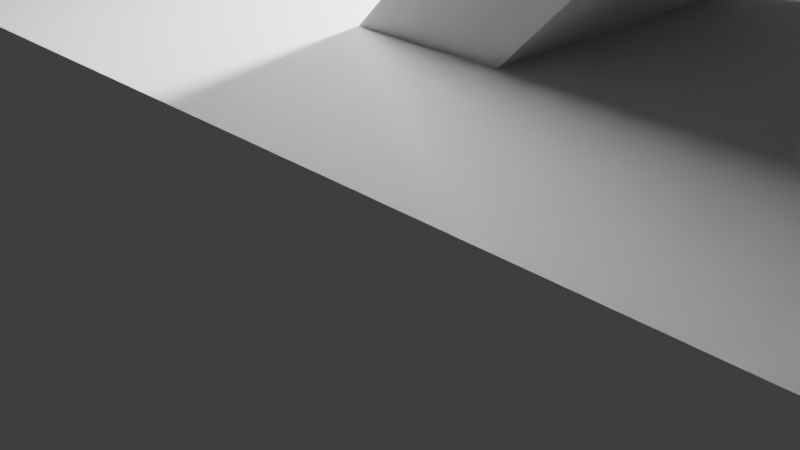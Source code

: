 # Source: Razorback.blend  (saved by Blender 2.91.10; exported with 4.5.12 LTS)
import bpy
from mathutils import Matrix  # noqa: F401  (used for matrix-valued properties, if any)

bpy.ops.wm.read_factory_settings(use_empty=True)
scene = bpy.context.scene
scene.name = 'Scene'

# ---- collections
col_collection = bpy.data.collections.new('Collection'); scene.collection.children.link(col_collection)

# ---- world
world_world = bpy.data.worlds.new('World'); scene.world = world_world
world_world.use_nodes = True; world_world.node_tree.nodes.clear()
_N = world_world.node_tree.nodes; _L = world_world.node_tree.links
n0 = _N.new('ShaderNodeOutputWorld'); n0.name = 'World Output'; n0.location = (300, 300)
n1 = _N.new('ShaderNodeBackground'); n1.name = 'Background'; n1.location = (10, 300)
n1.inputs[0].default_value = (0.05088, 0.05088, 0.05088, 1.0)
_L.new(n1.outputs[0], n0.inputs[0])
n0.is_active_output = True
world_world.color = (0.05088, 0.05088, 0.05088)
world_world.use_sun_shadow = False
world_world.sun_shadow_jitter_overblur = 0.0

# ---- cameras
cam_camera = bpy.data.cameras.new('Camera')
cam_camera.clip_end = 100.0
cam_camera.ortho_scale = 7.314

# ---- lights
light_light = bpy.data.lights.new('Light', 'POINT')
light_light.transmission_factor = 0.0
light_light.energy = 1000.0
light_light.shadow_soft_size = 0.1
light_light.shadow_maximum_resolution = 0.006
light_light.use_absolute_resolution = True

# ---- meshes
me_w_rfel = bpy.data.meshes.new('Würfel')
me_w_rfel.from_pydata([(0.0, -1.0, 0.0), (0.0, -1.0, 3.0), (0.0, 2.0, 0.0), (0.0, 2.0, 3.0), (9.0, -1.0, 0.0), (9.0, -1.0, 3.0), (9.0, 2.0, 0.0), (9.0, 2.0, 3.0)], [], [(0, 1, 3, 2), (2, 3, 7, 6), (6, 7, 5, 4), (4, 5, 1, 0), (2, 6, 4, 0), (7, 3, 1, 5)])
_uv = me_w_rfel.uv_layers.new(name='UV-Map')
_uv.uv.foreach_set('vector', [0.4844, 0.4062, 0.4844, 0.4531, 0.4375, 0.4531, 0.4375, 0.4062, 0.4375, 0.4062, 0.4375, 0.4531, 0.2969, 0.4531, 0.2969, 0.4062, 0.6719, 0.4062, 0.6719, 0.4531, 0.625, 0.4531, 0.625, 0.4062, 0.625, 0.4062, 0.625, 0.4531, 0.4844, 0.4531, 0.4844, 0.4062, 0.4844, 0.4531, 0.4844, 0.5938, 0.5312, 0.5938, 0.5312, 0.4531, 0.4375, 0.5938, 0.4375, 0.4531, 0.4844, 0.4531, 0.4844, 0.5938])
me_w_rfel.use_remesh_fix_poles = True
me_w_rfel.use_remesh_preserve_attributes = False
me_w_rfel.use_mirror_vertex_groups = False
me_w_rfel.update()
me_w_rfel_001 = bpy.data.meshes.new('Würfel.001')
me_w_rfel_001.from_pydata([(0.0, -2.0, 0.0), (0.0, -2.0, 1.0), (0.0, 3.0, 0.0), (0.0, 3.0, 1.0), (5.0, -2.0, 0.0), (5.0, -2.0, 1.0), (5.0, 3.0, 0.0), (5.0, 3.0, 1.0)], [], [(0, 1, 3, 2), (2, 3, 7, 6), (6, 7, 5, 4), (4, 5, 1, 0), (2, 6, 4, 0), (7, 3, 1, 5)])
_uv = me_w_rfel_001.uv_layers.new(name='UV-Map')
_uv.uv.foreach_set('vector', [0.5, 0.3125, 0.5, 0.3281, 0.4219, 0.3281, 0.4219, 0.3125, 0.4219, 0.3125, 0.4219, 0.3281, 0.3438, 0.3281, 0.3438, 0.3125, 0.6562, 0.3125, 0.6562, 0.3281, 0.5781, 0.3281, 0.5781, 0.3125, 0.5781, 0.3125, 0.5781, 0.3281, 0.5, 0.3281, 0.5, 0.3125, 0.5, 0.3281, 0.5, 0.4062, 0.5781, 0.4062, 0.5781, 0.3281, 0.4219, 0.4062, 0.4219, 0.3281, 0.5, 0.3281, 0.5, 0.4062])
me_w_rfel_001.use_remesh_fix_poles = True
me_w_rfel_001.use_remesh_preserve_attributes = False
me_w_rfel_001.use_mirror_vertex_groups = False
me_w_rfel_001.update()
me_w_rfel_002 = bpy.data.meshes.new('Würfel.002')
me_w_rfel_002.from_pydata([(-2.0, -2.0, -2.0), (-2.0, -2.0, 4.0), (-2.0, 3.0, -2.0), (-2.0, 3.0, 4.0), (7.0, -2.0, -2.0), (7.0, -2.0, 4.0), (7.0, 3.0, -2.0), (7.0, 3.0, 4.0)], [], [(0, 1, 3, 2), (2, 3, 7, 6), (6, 7, 5, 4), (4, 5, 1, 0), (2, 6, 4, 0), (7, 3, 1, 5)])
_uv = me_w_rfel_002.uv_layers.new(name='UV-Map')
_uv.uv.foreach_set('vector', [0.2188, 0.4531, 0.2188, 0.5469, 0.1406, 0.5469, 0.1406, 0.4531, 0.1406, 0.4531, 0.1406, 0.5469, 0.0, 0.5469, 0.0, 0.4531, 0.4375, 0.4531, 0.4375, 0.5469, 0.3594, 0.5469, 0.3594, 0.4531, 0.3594, 0.4531, 0.3594, 0.5469, 0.2188, 0.5469, 0.2188, 0.4531, 0.2188, 0.5469, 0.2188, 0.6875, 0.2969, 0.6875, 0.2969, 0.5469, 0.1406, 0.6875, 0.1406, 0.5469, 0.2188, 0.5469, 0.2188, 0.6875])
me_w_rfel_002.use_remesh_fix_poles = True
me_w_rfel_002.use_remesh_preserve_attributes = False
me_w_rfel_002.use_mirror_vertex_groups = False
me_w_rfel_002.update()
me_w_rfel_003 = bpy.data.meshes.new('Würfel.003')
me_w_rfel_003.from_pydata([(0.0, -4.0, -2.0), (0.0, -4.0, 5.0), (0.0, 3.0, -2.0), (0.0, 3.0, 5.0), (13.0, -4.0, -2.0), (13.0, -4.0, 5.0), (13.0, 3.0, -2.0), (13.0, 3.0, 5.0)], [], [(0, 1, 3, 2), (2, 3, 7, 6), (6, 7, 5, 4), (4, 5, 1, 0), (2, 6, 4, 0), (7, 3, 1, 5)])
_uv = me_w_rfel_003.uv_layers.new(name='UV-Map')
_uv.uv.foreach_set('vector', [0.3125, 0.6875, 0.3125, 0.7969, 0.2031, 0.7969, 0.2031, 0.6875, 0.2031, 0.6875, 0.2031, 0.7969, 0.0, 0.7969, 0.0, 0.6875, 0.625, 0.6875, 0.625, 0.7969, 0.5156, 0.7969, 0.5156, 0.6875, 0.5156, 0.6875, 0.5156, 0.7969, 0.3125, 0.7969, 0.3125, 0.6875, 0.3125, 0.7969, 0.3125, 1.0, 0.4219, 1.0, 0.4219, 0.7969, 0.2031, 1.0, 0.2031, 0.7969, 0.3125, 0.7969, 0.3125, 1.0])
me_w_rfel_003.use_remesh_fix_poles = True
me_w_rfel_003.use_remesh_preserve_attributes = False
me_w_rfel_003.use_mirror_vertex_groups = False
me_w_rfel_003.update()
me_w_rfel_004 = bpy.data.meshes.new('Würfel.004')
me_w_rfel_004.from_pydata([(0.0, -3.0, -2.0), (0.0, -3.0, 3.0), (0.0, 2.0, -2.0), (0.0, 2.0, 3.0), (6.0, -3.0, -2.0), (6.0, -3.0, 3.0), (6.0, 2.0, -2.0), (6.0, 2.0, 3.0)], [], [(0, 1, 3, 2), (2, 3, 7, 6), (6, 7, 5, 4), (4, 5, 1, 0), (2, 6, 4, 0), (7, 3, 1, 5)])
_uv = me_w_rfel_004.uv_layers.new(name='UV-Map')
_uv.uv.foreach_set('vector', [0.5938, 0.8281, 0.5938, 0.9062, 0.5156, 0.9062, 0.5156, 0.8281, 0.5156, 0.8281, 0.5156, 0.9062, 0.4219, 0.9062, 0.4219, 0.8281, 0.7656, 0.8281, 0.7656, 0.9062, 0.6875, 0.9062, 0.6875, 0.8281, 0.6875, 0.8281, 0.6875, 0.9062, 0.5938, 0.9062, 0.5938, 0.8281, 0.5938, 0.9062, 0.5938, 1.0, 0.6719, 1.0, 0.6719, 0.9062, 0.5156, 1.0, 0.5156, 0.9062, 0.5938, 0.9062, 0.5938, 1.0])
me_w_rfel_004.use_remesh_fix_poles = True
me_w_rfel_004.use_remesh_preserve_attributes = False
me_w_rfel_004.use_mirror_vertex_groups = False
me_w_rfel_004.update()
me_w_rfel_005 = bpy.data.meshes.new('Würfel.005')
me_w_rfel_005.from_pydata([(0.0, -3.0, -2.0), (0.0, -3.0, 2.0), (0.0, 2.0, -2.0), (0.0, 2.0, 2.0), (6.0, -3.0, -2.0), (6.0, -3.0, 2.0), (6.0, 2.0, -2.0), (6.0, 2.0, 2.0)], [], [(0, 1, 3, 2), (2, 3, 7, 6), (6, 7, 5, 4), (4, 5, 1, 0), (2, 6, 4, 0), (7, 3, 1, 5)])
_uv = me_w_rfel_005.uv_layers.new(name='UV-Map')
_uv.uv.foreach_set('vector', [0.7031, 0.4688, 0.7031, 0.5312, 0.625, 0.5312, 0.625, 0.4688, 0.625, 0.4688, 0.625, 0.5312, 0.5312, 0.5312, 0.5312, 0.4688, 0.875, 0.4688, 0.875, 0.5312, 0.7969, 0.5312, 0.7969, 0.4688, 0.7969, 0.4688, 0.7969, 0.5312, 0.7031, 0.5312, 0.7031, 0.4688, 0.7031, 0.5312, 0.7031, 0.625, 0.7812, 0.625, 0.7812, 0.5312, 0.625, 0.625, 0.625, 0.5312, 0.7031, 0.5312, 0.7031, 0.625])
me_w_rfel_005.use_remesh_fix_poles = True
me_w_rfel_005.use_remesh_preserve_attributes = False
me_w_rfel_005.use_mirror_vertex_groups = False
me_w_rfel_005.update()
me_w_rfel_006 = bpy.data.meshes.new('Würfel.006')
me_w_rfel_006.from_pydata([(0.0, -3.0, -1.0), (0.0, -3.0, 2.0), (0.0, 2.0, -1.0), (0.0, 2.0, 2.0), (6.0, -3.0, -1.0), (6.0, -3.0, 2.0), (6.0, 2.0, -1.0), (6.0, 2.0, 2.0)], [], [(0, 1, 3, 2), (2, 3, 7, 6), (6, 7, 5, 4), (4, 5, 1, 0), (2, 6, 4, 0), (7, 3, 1, 5)])
_uv = me_w_rfel_006.uv_layers.new(name='UV-Map')
_uv.uv.foreach_set('vector', [0.1719, 0.3125, 0.1719, 0.3594, 0.09375, 0.3594, 0.09375, 0.3125, 0.09375, 0.3125, 0.09375, 0.3594, 0.0, 0.3594, 0.0, 0.3125, 0.3438, 0.3125, 0.3438, 0.3594, 0.2656, 0.3594, 0.2656, 0.3125, 0.2656, 0.3125, 0.2656, 0.3594, 0.1719, 0.3594, 0.1719, 0.3125, 0.1719, 0.3594, 0.1719, 0.4531, 0.25, 0.4531, 0.25, 0.3594, 0.09375, 0.4531, 0.09375, 0.3594, 0.1719, 0.3594, 0.1719, 0.4531])
me_w_rfel_006.use_remesh_fix_poles = True
me_w_rfel_006.use_remesh_preserve_attributes = False
me_w_rfel_006.use_mirror_vertex_groups = False
me_w_rfel_006.update()
me_w_rfel_007 = bpy.data.meshes.new('Würfel.007')
me_w_rfel_007.from_pydata([(-2.0, -1.0, 0.0), (-2.0, -1.0, 9.0), (-2.0, 1.0, 0.0), (-2.0, 1.0, 9.0), (1.0, -1.0, 0.0), (1.0, -1.0, 9.0), (1.0, 1.0, 0.0), (1.0, 1.0, 9.0)], [], [(0, 1, 3, 2), (2, 3, 7, 6), (6, 7, 5, 4), (4, 5, 1, 0), (2, 6, 4, 0), (7, 3, 1, 5)])
_uv = me_w_rfel_007.uv_layers.new(name='UV-Map')
_uv.uv.foreach_set('vector', [0.2344, 0.125, 0.2344, 0.2656, 0.2031, 0.2656, 0.2031, 0.125, 0.2031, 0.125, 0.2031, 0.2656, 0.1562, 0.2656, 0.1562, 0.125, 0.3125, 0.125, 0.3125, 0.2656, 0.2812, 0.2656, 0.2812, 0.125, 0.2812, 0.125, 0.2812, 0.2656, 0.2344, 0.2656, 0.2344, 0.125, 0.2344, 0.2656, 0.2344, 0.3125, 0.2656, 0.3125, 0.2656, 0.2656, 0.2031, 0.3125, 0.2031, 0.2656, 0.2344, 0.2656, 0.2344, 0.3125])
me_w_rfel_007.use_remesh_fix_poles = True
me_w_rfel_007.use_remesh_preserve_attributes = False
me_w_rfel_007.use_mirror_vertex_groups = False
me_w_rfel_007.update()
me_w_rfel_008 = bpy.data.meshes.new('Würfel.008')
me_w_rfel_008.from_pydata([(-2.0, -1.0, 0.0), (-2.0, -1.0, 9.0), (-2.0, 1.0, 0.0), (-2.0, 1.0, 9.0), (1.0, -1.0, 0.0), (1.0, -1.0, 9.0), (1.0, 1.0, 0.0), (1.0, 1.0, 9.0)], [], [(0, 1, 3, 2), (2, 3, 7, 6), (6, 7, 5, 4), (4, 5, 1, 0), (2, 6, 4, 0), (7, 3, 1, 5)])
_uv = me_w_rfel_008.uv_layers.new(name='UV-Map')
_uv.uv.foreach_set('vector', [0.07812, 0.125, 0.07812, 0.2656, 0.04688, 0.2656, 0.04688, 0.125, 0.04688, 0.125, 0.04688, 0.2656, 0.0, 0.2656, 0.0, 0.125, 0.1562, 0.125, 0.1562, 0.2656, 0.125, 0.2656, 0.125, 0.125, 0.125, 0.125, 0.125, 0.2656, 0.07812, 0.2656, 0.07812, 0.125, 0.07812, 0.2656, 0.07812, 0.3125, 0.1094, 0.3125, 0.1094, 0.2656, 0.04688, 0.3125, 0.04688, 0.2656, 0.07812, 0.2656, 0.07812, 0.3125])
me_w_rfel_008.use_remesh_fix_poles = True
me_w_rfel_008.use_remesh_preserve_attributes = False
me_w_rfel_008.use_mirror_vertex_groups = False
me_w_rfel_008.update()
me_w_rfel_009 = bpy.data.meshes.new('Würfel.009')
me_w_rfel_009.from_pydata([(0.0, -2.0, 0.0), (0.0, -2.0, 9.0), (0.0, 1.0, 0.0), (0.0, 1.0, 9.0), (3.0, -2.0, 0.0), (3.0, -2.0, 9.0), (3.0, 1.0, 0.0), (3.0, 1.0, 9.0)], [], [(0, 1, 3, 2), (2, 3, 7, 6), (6, 7, 5, 4), (4, 5, 1, 0), (2, 6, 4, 0), (7, 3, 1, 5)])
_uv = me_w_rfel_009.uv_layers.new(name='UV-Map')
_uv.uv.foreach_set('vector', [0.09375, 0.8125, 0.09375, 0.9531, 0.04688, 0.9531, 0.04688, 0.8125, 0.04688, 0.8125, 0.04688, 0.9531, 0.0, 0.9531, 0.0, 0.8125, 0.1875, 0.8125, 0.1875, 0.9531, 0.1406, 0.9531, 0.1406, 0.8125, 0.1406, 0.8125, 0.1406, 0.9531, 0.09375, 0.9531, 0.09375, 0.8125, 0.09375, 0.9531, 0.09375, 1.0, 0.1406, 1.0, 0.1406, 0.9531, 0.04688, 1.0, 0.04688, 0.9531, 0.09375, 0.9531, 0.09375, 1.0])
me_w_rfel_009.use_remesh_fix_poles = True
me_w_rfel_009.use_remesh_preserve_attributes = False
me_w_rfel_009.use_mirror_vertex_groups = False
me_w_rfel_009.update()
me_w_rfel_010 = bpy.data.meshes.new('Würfel.010')
me_w_rfel_010.from_pydata([(-3.0, -1.0, 0.0), (-3.0, -1.0, 1.0), (-3.0, 2.0, 0.0), (-3.0, 2.0, 1.0), (1.0, -1.0, 0.0), (1.0, -1.0, 1.0), (1.0, 2.0, 0.0), (1.0, 2.0, 1.0)], [], [(0, 1, 3, 2), (2, 3, 7, 6), (6, 7, 5, 4), (4, 5, 1, 0), (2, 6, 4, 0), (7, 3, 1, 5)])
_uv = me_w_rfel_010.uv_layers.new(name='UV-Map')
_uv.uv.foreach_set('vector', [0.7188, 0.3906, 0.7188, 0.4062, 0.6719, 0.4062, 0.6719, 0.3906, 0.6719, 0.3906, 0.6719, 0.4062, 0.6094, 0.4062, 0.6094, 0.3906, 0.8281, 0.3906, 0.8281, 0.4062, 0.7812, 0.4062, 0.7812, 0.3906, 0.7812, 0.3906, 0.7812, 0.4062, 0.7188, 0.4062, 0.7188, 0.3906, 0.7188, 0.4062, 0.7188, 0.4688, 0.7656, 0.4688, 0.7656, 0.4062, 0.6719, 0.4688, 0.6719, 0.4062, 0.7188, 0.4062, 0.7188, 0.4688])
me_w_rfel_010.use_remesh_fix_poles = True
me_w_rfel_010.use_remesh_preserve_attributes = False
me_w_rfel_010.use_mirror_vertex_groups = False
me_w_rfel_010.update()
me_w_rfel_011 = bpy.data.meshes.new('Würfel.011')
me_w_rfel_011.from_pydata([(-3.0, 0.0, 0.0), (-3.0, 0.0, 1.0), (-3.0, 2.0, 0.0), (-3.0, 2.0, 1.0), (1.0, 0.0, 0.0), (1.0, 0.0, 1.0), (1.0, 2.0, 0.0), (1.0, 2.0, 1.0)], [], [(0, 1, 3, 2), (2, 3, 7, 6), (6, 7, 5, 4), (4, 5, 1, 0), (2, 6, 4, 0), (7, 3, 1, 5)])
_uv = me_w_rfel_011.uv_layers.new(name='UV-Map')
_uv.uv.foreach_set('vector', [0.8594, 0.8438, 0.8594, 0.8594, 0.8281, 0.8594, 0.8281, 0.8438, 0.8281, 0.8438, 0.8281, 0.8594, 0.7656, 0.8594, 0.7656, 0.8438, 0.9531, 0.8438, 0.9531, 0.8594, 0.9219, 0.8594, 0.9219, 0.8438, 0.9219, 0.8438, 0.9219, 0.8594, 0.8594, 0.8594, 0.8594, 0.8438, 0.8594, 0.8594, 0.8594, 0.9219, 0.8906, 0.9219, 0.8906, 0.8594, 0.8281, 0.9219, 0.8281, 0.8594, 0.8594, 0.8594, 0.8594, 0.9219])
me_w_rfel_011.use_remesh_fix_poles = True
me_w_rfel_011.use_remesh_preserve_attributes = False
me_w_rfel_011.use_mirror_vertex_groups = False
me_w_rfel_011.update()
me_w_rfel_012 = bpy.data.meshes.new('Würfel.012')
me_w_rfel_012.from_pydata([(-3.0, 0.0, 0.0), (-3.0, 0.0, 1.0), (-3.0, 2.0, 0.0), (-3.0, 2.0, 1.0), (1.0, 0.0, 0.0), (1.0, 0.0, 1.0), (1.0, 2.0, 0.0), (1.0, 2.0, 1.0)], [], [(0, 1, 3, 2), (2, 3, 7, 6), (6, 7, 5, 4), (4, 5, 1, 0), (2, 6, 4, 0), (7, 3, 1, 5)])
_uv = me_w_rfel_012.uv_layers.new(name='UV-Map')
_uv.uv.foreach_set('vector', [0.7656, 0.9219, 0.7656, 0.9375, 0.7344, 0.9375, 0.7344, 0.9219, 0.7344, 0.9219, 0.7344, 0.9375, 0.6719, 0.9375, 0.6719, 0.9219, 0.8594, 0.9219, 0.8594, 0.9375, 0.8281, 0.9375, 0.8281, 0.9219, 0.8281, 0.9219, 0.8281, 0.9375, 0.7656, 0.9375, 0.7656, 0.9219, 0.7656, 0.9375, 0.7656, 1.0, 0.7969, 1.0, 0.7969, 0.9375, 0.7344, 1.0, 0.7344, 0.9375, 0.7656, 0.9375, 0.7656, 1.0])
me_w_rfel_012.use_remesh_fix_poles = True
me_w_rfel_012.use_remesh_preserve_attributes = False
me_w_rfel_012.use_mirror_vertex_groups = False
me_w_rfel_012.update()
me_w_rfel_013 = bpy.data.meshes.new('Würfel.013')
me_w_rfel_013.from_pydata([(1.0, -6.0, -1.0), (1.0, -6.0, 1.0), (1.0, 9.0, -1.0), (1.0, 9.0, 1.0), (3.0, -6.0, -1.0), (3.0, -6.0, 1.0), (3.0, 9.0, -1.0), (3.0, 9.0, 1.0)], [], [(0, 1, 3, 2), (2, 3, 7, 6), (6, 7, 5, 4), (4, 5, 1, 0), (2, 6, 4, 0), (7, 3, 1, 5)])
_uv = me_w_rfel_013.uv_layers.new(name='UV-Map')
_uv.uv.foreach_set('vector', [0.5625, 0.625, 0.5625, 0.6562, 0.3281, 0.6562, 0.3281, 0.625, 0.3281, 0.625, 0.3281, 0.6562, 0.2969, 0.6562, 0.2969, 0.625, 0.8281, 0.625, 0.8281, 0.6562, 0.5938, 0.6562, 0.5938, 0.625, 0.5938, 0.625, 0.5938, 0.6562, 0.5625, 0.6562, 0.5625, 0.625, 0.5625, 0.6562, 0.5625, 0.6875, 0.7969, 0.6875, 0.7969, 0.6562, 0.3281, 0.6875, 0.3281, 0.6562, 0.5625, 0.6562, 0.5625, 0.6875])
me_w_rfel_013.use_remesh_fix_poles = True
me_w_rfel_013.use_remesh_preserve_attributes = False
me_w_rfel_013.use_mirror_vertex_groups = False
me_w_rfel_013.update()
me_w_rfel_014 = bpy.data.meshes.new('Würfel.014')
me_w_rfel_014.from_pydata([(0.0, -1.0, 0.0), (0.0, -1.0, 14.0), (0.0, 2.0, 0.0), (0.0, 2.0, 14.0), (1.0, -1.0, 0.0), (1.0, -1.0, 14.0), (1.0, 2.0, 0.0), (1.0, 2.0, 14.0)], [], [(0, 1, 3, 2), (2, 3, 7, 6), (6, 7, 5, 4), (4, 5, 1, 0), (2, 6, 4, 0), (7, 3, 1, 5)])
_uv = me_w_rfel_014.uv_layers.new(name='UV-Map')
_uv.uv.foreach_set('vector', [0.7188, 0.1094, 0.7188, 0.3281, 0.6719, 0.3281, 0.6719, 0.1094, 0.6719, 0.1094, 0.6719, 0.3281, 0.6562, 0.3281, 0.6562, 0.1094, 0.7812, 0.1094, 0.7812, 0.3281, 0.7344, 0.3281, 0.7344, 0.1094, 0.7344, 0.1094, 0.7344, 0.3281, 0.7188, 0.3281, 0.7188, 0.1094, 0.7188, 0.3281, 0.7188, 0.3438, 0.7656, 0.3438, 0.7656, 0.3281, 0.6719, 0.3438, 0.6719, 0.3281, 0.7188, 0.3281, 0.7188, 0.3438])
me_w_rfel_014.use_remesh_fix_poles = True
me_w_rfel_014.use_remesh_preserve_attributes = False
me_w_rfel_014.use_mirror_vertex_groups = False
me_w_rfel_014.update()
me_w_rfel_015 = bpy.data.meshes.new('Würfel.015')
me_w_rfel_015.from_pydata([(0.0, -1.0, 0.0), (0.0, -1.0, 9.0), (0.0, 2.0, 0.0), (0.0, 2.0, 9.0), (1.0, -1.0, 0.0), (1.0, -1.0, 9.0), (1.0, 2.0, 0.0), (1.0, 2.0, 9.0)], [], [(0, 1, 3, 2), (2, 3, 7, 6), (6, 7, 5, 4), (4, 5, 1, 0), (2, 6, 4, 0), (7, 3, 1, 5)])
_uv = me_w_rfel_015.uv_layers.new(name='UV-Map')
_uv.uv.foreach_set('vector', [0.8125, 0.6875, 0.8125, 0.8281, 0.7656, 0.8281, 0.7656, 0.6875, 0.7656, 0.6875, 0.7656, 0.8281, 0.75, 0.8281, 0.75, 0.6875, 0.875, 0.6875, 0.875, 0.8281, 0.8281, 0.8281, 0.8281, 0.6875, 0.8281, 0.6875, 0.8281, 0.8281, 0.8125, 0.8281, 0.8125, 0.6875, 0.8125, 0.8281, 0.8125, 0.8438, 0.8594, 0.8438, 0.8594, 0.8281, 0.7656, 0.8438, 0.7656, 0.8281, 0.8125, 0.8281, 0.8125, 0.8438])
me_w_rfel_015.use_remesh_fix_poles = True
me_w_rfel_015.use_remesh_preserve_attributes = False
me_w_rfel_015.use_mirror_vertex_groups = False
me_w_rfel_015.update()
me_w_rfel_016 = bpy.data.meshes.new('Würfel.016')
me_w_rfel_016.from_pydata([(0.0, -1.0, 0.0), (0.0, -1.0, 11.0), (0.0, 2.0, 0.0), (0.0, 2.0, 11.0), (1.0, -1.0, 0.0), (1.0, -1.0, 11.0), (1.0, 2.0, 0.0), (1.0, 2.0, 11.0)], [], [(0, 1, 3, 2), (2, 3, 7, 6), (6, 7, 5, 4), (4, 5, 1, 0), (2, 6, 4, 0), (7, 3, 1, 5)])
_uv = me_w_rfel_016.uv_layers.new(name='UV-Map')
_uv.uv.foreach_set('vector', [0.375, 0.125, 0.375, 0.2969, 0.3281, 0.2969, 0.3281, 0.125, 0.3281, 0.125, 0.3281, 0.2969, 0.3125, 0.2969, 0.3125, 0.125, 0.4375, 0.125, 0.4375, 0.2969, 0.3906, 0.2969, 0.3906, 0.125, 0.3906, 0.125, 0.3906, 0.2969, 0.375, 0.2969, 0.375, 0.125, 0.375, 0.2969, 0.375, 0.3125, 0.4219, 0.3125, 0.4219, 0.2969, 0.3281, 0.3125, 0.3281, 0.2969, 0.375, 0.2969, 0.375, 0.3125])
me_w_rfel_016.use_remesh_fix_poles = True
me_w_rfel_016.use_remesh_preserve_attributes = False
me_w_rfel_016.use_mirror_vertex_groups = False
me_w_rfel_016.update()
me_w_rfel_017 = bpy.data.meshes.new('Würfel.017')
me_w_rfel_017.from_pydata([(0.0, -1.0, 0.0), (0.0, -1.0, 9.0), (0.0, 2.0, 0.0), (0.0, 2.0, 9.0), (1.0, -1.0, 0.0), (1.0, -1.0, 9.0), (1.0, 2.0, 0.0), (1.0, 2.0, 9.0)], [], [(0, 1, 3, 2), (2, 3, 7, 6), (6, 7, 5, 4), (4, 5, 1, 0), (2, 6, 4, 0), (7, 3, 1, 5)])
_uv = me_w_rfel_017.uv_layers.new(name='UV-Map')
_uv.uv.foreach_set('vector', [0.5, 0.1562, 0.5, 0.2969, 0.4531, 0.2969, 0.4531, 0.1562, 0.4531, 0.1562, 0.4531, 0.2969, 0.4375, 0.2969, 0.4375, 0.1562, 0.5625, 0.1562, 0.5625, 0.2969, 0.5156, 0.2969, 0.5156, 0.1562, 0.5156, 0.1562, 0.5156, 0.2969, 0.5, 0.2969, 0.5, 0.1562, 0.5, 0.2969, 0.5, 0.3125, 0.5469, 0.3125, 0.5469, 0.2969, 0.4531, 0.3125, 0.4531, 0.2969, 0.5, 0.2969, 0.5, 0.3125])
me_w_rfel_017.use_remesh_fix_poles = True
me_w_rfel_017.use_remesh_preserve_attributes = False
me_w_rfel_017.use_mirror_vertex_groups = False
me_w_rfel_017.update()
me_w_rfel_018 = bpy.data.meshes.new('Würfel.018')
me_w_rfel_018.from_pydata([(0.0, 0.0, 0.0), (0.0, 0.0, 5.0), (0.0, 1.0, 0.0), (0.0, 1.0, 5.0), (1.0, 0.0, 0.0), (1.0, 0.0, 5.0), (1.0, 1.0, 0.0), (1.0, 1.0, 5.0)], [], [(0, 1, 3, 2), (2, 3, 7, 6), (6, 7, 5, 4), (4, 5, 1, 0), (2, 6, 4, 0), (7, 3, 1, 5)])
_uv = me_w_rfel_018.uv_layers.new(name='UV-Map')
_uv.uv.foreach_set('vector', [0.09375, 0.5938, 0.09375, 0.6719, 0.07812, 0.6719, 0.07812, 0.5938, 0.07812, 0.5938, 0.07812, 0.6719, 0.0625, 0.6719, 0.0625, 0.5938, 0.125, 0.5938, 0.125, 0.6719, 0.1094, 0.6719, 0.1094, 0.5938, 0.1094, 0.5938, 0.1094, 0.6719, 0.09375, 0.6719, 0.09375, 0.5938, 0.09375, 0.6719, 0.09375, 0.6875, 0.1094, 0.6875, 0.1094, 0.6719, 0.07812, 0.6875, 0.07812, 0.6719, 0.09375, 0.6719, 0.09375, 0.6875])
me_w_rfel_018.use_remesh_fix_poles = True
me_w_rfel_018.use_remesh_preserve_attributes = False
me_w_rfel_018.use_mirror_vertex_groups = False
me_w_rfel_018.update()
me_w_rfel_019 = bpy.data.meshes.new('Würfel.019')
me_w_rfel_019.from_pydata([(0.0, 0.0, 0.0), (0.0, 0.0, 5.0), (0.0, 1.0, 0.0), (0.0, 1.0, 5.0), (1.0, 0.0, 0.0), (1.0, 0.0, 5.0), (1.0, 1.0, 0.0), (1.0, 1.0, 5.0)], [], [(0, 1, 3, 2), (2, 3, 7, 6), (6, 7, 5, 4), (4, 5, 1, 0), (2, 6, 4, 0), (7, 3, 1, 5)])
_uv = me_w_rfel_019.uv_layers.new(name='UV-Map')
_uv.uv.foreach_set('vector', [0.03125, 0.5938, 0.03125, 0.6719, 0.01562, 0.6719, 0.01562, 0.5938, 0.01562, 0.5938, 0.01562, 0.6719, 0.0, 0.6719, 0.0, 0.5938, 0.0625, 0.5938, 0.0625, 0.6719, 0.04688, 0.6719, 0.04688, 0.5938, 0.04688, 0.5938, 0.04688, 0.6719, 0.03125, 0.6719, 0.03125, 0.5938, 0.03125, 0.6719, 0.03125, 0.6875, 0.04688, 0.6875, 0.04688, 0.6719, 0.01562, 0.6875, 0.01562, 0.6719, 0.03125, 0.6719, 0.03125, 0.6875])
me_w_rfel_019.use_remesh_fix_poles = True
me_w_rfel_019.use_remesh_preserve_attributes = False
me_w_rfel_019.use_mirror_vertex_groups = False
me_w_rfel_019.update()

# ---- objects
ob_cube_001 = bpy.data.objects.new('cube.001', me_w_rfel)
ob_cube_002 = bpy.data.objects.new('cube.002', me_w_rfel_001)
ob_cube_003 = bpy.data.objects.new('cube.003', me_w_rfel_002)
ob_cube_004 = bpy.data.objects.new('cube.004', me_w_rfel_003)
ob_cube_005 = bpy.data.objects.new('cube.005', me_w_rfel_004)
ob_cube_006 = bpy.data.objects.new('cube.006', me_w_rfel_005)
ob_cube_007 = bpy.data.objects.new('cube.007', me_w_rfel_006)
ob_cube_008 = bpy.data.objects.new('cube.008', me_w_rfel_007)
ob_cube_009 = bpy.data.objects.new('cube.009', me_w_rfel_008)
ob_cube_010 = bpy.data.objects.new('cube.010', me_w_rfel_009)
ob_cube_011 = bpy.data.objects.new('cube.011', me_w_rfel_010)
ob_cube_012 = bpy.data.objects.new('cube.012', me_w_rfel_011)
ob_cube_013 = bpy.data.objects.new('cube.013', me_w_rfel_012)
ob_cube_014 = bpy.data.objects.new('cube.014', me_w_rfel_013)
ob_cube_015 = bpy.data.objects.new('cube.015', me_w_rfel_014)
ob_cube_016 = bpy.data.objects.new('cube.016', me_w_rfel_015)
ob_cube_017 = bpy.data.objects.new('cube.017', me_w_rfel_016)
ob_cube_018 = bpy.data.objects.new('cube.018', me_w_rfel_017)
ob_cube_019 = bpy.data.objects.new('cube.019', me_w_rfel_018)
ob_cube = bpy.data.objects.new('cube', me_w_rfel_019)
ob_light = bpy.data.objects.new('Light', light_light)
ob_camera = bpy.data.objects.new('Camera', cam_camera)

# ---- transforms, parenting, visibility, modifiers, constraints
ob_cube_001.location = (-0.525, 7.403, 2.346)
ob_cube_001.rotation_euler = (0.0, -0.6441, -1.57)
ob_cube_001.scale = (0.5532, 0.5532, 0.5532)
ob_cube_001.lineart.crease_threshold = 0.0
ob_cube_002.location = (-0.5247, 6.933, 1.72)
ob_cube_002.rotation_euler = (0.0, -0.6441, -1.57)
ob_cube_002.scale = (0.5751, 0.5751, 0.5751)
ob_cube_002.lineart.crease_threshold = 0.0
ob_cube_003.location = (-0.5229, 4.494, 4.484)
ob_cube_003.rotation_euler = (0.0, -0.3927, -1.57)
ob_cube_003.scale = (0.5532, 0.5532, 0.5532)
ob_cube_003.lineart.crease_threshold = 0.0
ob_cube_004.location = (0.03233, 1.728, 5.037)
ob_cube_004.rotation_euler = (0.0, -0.0, -1.57)
ob_cube_004.scale = (0.5532, 0.5532, 0.5532)
ob_cube_004.lineart.crease_threshold = 0.0
ob_cube_005.location = (0.03718, -4.91, 5.591)
ob_cube_005.rotation_euler = (0.0, -0.0, -1.57)
ob_cube_005.scale = (0.5532, 0.5532, 0.5532)
ob_cube_005.lineart.crease_threshold = 0.0
ob_cube_006.location = (0.02377, -7.123, 6.144)
ob_cube_006.rotation_euler = (0.0, 0.3927, -1.57)
ob_cube_006.scale = (0.5388, 0.5388, 0.5388)
ob_cube_006.lineart.crease_threshold = 0.0
ob_cube_007.location = (0.04041, -9.336, 4.912)
ob_cube_007.rotation_euler = (0.0, 0.7854, -1.57)
ob_cube_007.scale = (0.5532, 0.5532, 0.5532)
ob_cube_007.lineart.crease_threshold = 0.0
ob_cube_008.location = (-2.18, 0.6495, 0.05851)
ob_cube_008.rotation_euler = (0.0, -0.0, -1.57)
ob_cube_008.scale = (0.5532, 0.5532, 0.5532)
ob_cube_008.lineart.crease_threshold = 0.0
ob_cube_009.location = (1.693, 0.7018, 0.05851)
ob_cube_009.rotation_euler = (0.0, -0.0, -1.57)
ob_cube_009.scale = (0.5532, 0.5532, 0.5532)
ob_cube_009.lineart.crease_threshold = 0.0
ob_cube_010.location = (0.03633, -3.741, 0.05851)
ob_cube_010.rotation_euler = (0.0, -0.0, -1.57)
ob_cube_010.scale = (0.5532, 0.5532, 0.5532)
ob_cube_010.lineart.crease_threshold = 0.0
ob_cube_011.location = (-0.5168, -3.804, 0.006346)
ob_cube_011.rotation_euler = (0.0, -0.0, -1.57)
ob_cube_011.scale = (0.5827, 0.5827, 0.5827)
ob_cube_011.lineart.crease_threshold = 0.0
ob_cube_012.location = (1.116, 1.729, 0.03455)
ob_cube_012.rotation_euler = (0.0, -0.0, -1.57)
ob_cube_012.scale = (0.5824, 0.5824, 0.5824)
ob_cube_012.lineart.crease_threshold = 0.0
ob_cube_013.location = (-2.757, 1.726, 0.03227)
ob_cube_013.rotation_euler = (0.0, -0.0, -1.57)
ob_cube_013.scale = (0.5867, 0.5867, 0.5867)
ob_cube_013.lineart.crease_threshold = 0.0
ob_cube_014.location = (-1.064, -11.18, 3.378)
ob_cube_014.rotation_euler = (0.0, 0.7854, -1.57)
ob_cube_014.scale = (0.5532, 0.5532, 0.5532)
ob_cube_014.lineart.crease_threshold = 0.0
ob_cube_015.location = (-0.5205, 1.175, 7.25)
ob_cube_015.rotation_euler = (0.0, 0.7854, -1.57)
ob_cube_015.scale = (0.5532, 0.5532, 0.5532)
ob_cube_015.lineart.crease_threshold = 0.0
ob_cube_016.location = (-0.5164, -4.357, 6.697)
ob_cube_016.rotation_euler = (0.0, 0.7854, -1.57)
ob_cube_016.scale = (0.5532, 0.5532, 0.5532)
ob_cube_016.lineart.crease_threshold = 0.0
ob_cube_017.location = (-0.5181, -2.144, 7.25)
ob_cube_017.rotation_euler = (0.0, 0.7854, -1.57)
ob_cube_017.scale = (0.5532, 0.5532, 0.5532)
ob_cube_017.lineart.crease_threshold = 0.0
ob_cube_018.location = (-0.5233, 5.047, 6.144)
ob_cube_018.rotation_euler = (0.0, 0.7854, -1.57)
ob_cube_018.scale = (0.5532, 0.5532, 0.5532)
ob_cube_018.lineart.crease_threshold = 0.0
ob_cube_019.location = (-1.61, 6.885, 1.874)
ob_cube_019.rotation_euler = (0.0, -0.6526, -1.57)
ob_cube_019.scale = (0.5532, 0.5532, 0.5532)
ob_cube_019.lineart.crease_threshold = 0.0
ob_cube.location = (0.5614, 6.886, 1.874)
ob_cube.rotation_euler = (0.0, -0.6526, -1.57)
ob_cube.scale = (0.5532, 0.5532, 0.5532)
ob_cube.lineart.crease_threshold = 0.0
ob_light.location = (0.3164, -4.318, 9.659)
ob_light.rotation_euler = (0.6503, 0.05522, 0.2963)
ob_light.scale = (0.5532, 0.5532, 0.5532)
ob_light.lock_rotations_4d = False
ob_light.empty_display_type = 'ARROWS'
ob_light.color = (0.0, 0.0, 0.0, 0.0)
ob_light.lineart.crease_threshold = 0.0
ob_camera.location = (-4.07, -6.137, 9.136)
ob_camera.rotation_euler = (1.109, -0.0, -0.7551)
ob_camera.scale = (0.5532, 0.5532, 0.5532)
ob_camera.lock_rotations_4d = False
ob_camera.empty_display_type = 'ARROWS'
ob_camera.color = (0.0, 0.0, 0.0, 0.0)
ob_camera.display_type = 'WIRE'
ob_camera.lineart.crease_threshold = 0.0

# ---- collection membership
scene.collection.objects.link(ob_cube_001)
scene.collection.objects.link(ob_cube_002)
scene.collection.objects.link(ob_cube_003)
scene.collection.objects.link(ob_cube_004)
scene.collection.objects.link(ob_cube_005)
scene.collection.objects.link(ob_cube_006)
scene.collection.objects.link(ob_cube_007)
scene.collection.objects.link(ob_cube_008)
scene.collection.objects.link(ob_cube_009)
scene.collection.objects.link(ob_cube_010)
scene.collection.objects.link(ob_cube_011)
scene.collection.objects.link(ob_cube_012)
scene.collection.objects.link(ob_cube_013)
scene.collection.objects.link(ob_cube_014)
scene.collection.objects.link(ob_cube_015)
scene.collection.objects.link(ob_cube_016)
scene.collection.objects.link(ob_cube_017)
scene.collection.objects.link(ob_cube_018)
scene.collection.objects.link(ob_cube_019)
scene.collection.objects.link(ob_cube)
col_collection.objects.link(ob_light)
col_collection.objects.link(ob_camera)

# ---- scene / render settings (as saved in the file)
scene.camera = ob_camera
scene.frame_start = 1; scene.frame_end = 250; scene.frame_set(1)
scene.render.engine = 'BLENDER_EEVEE_NEXT'
scene.cycles.use_denoising = False
scene.cycles.samples = 128
scene.cycles.sampling_pattern = 'TABULATED_SOBOL'
scene.cycles.use_adaptive_sampling = False
scene.cycles.use_light_tree = False
scene.view_settings.view_transform = 'Filmic'
bpy.context.view_layer.update()
